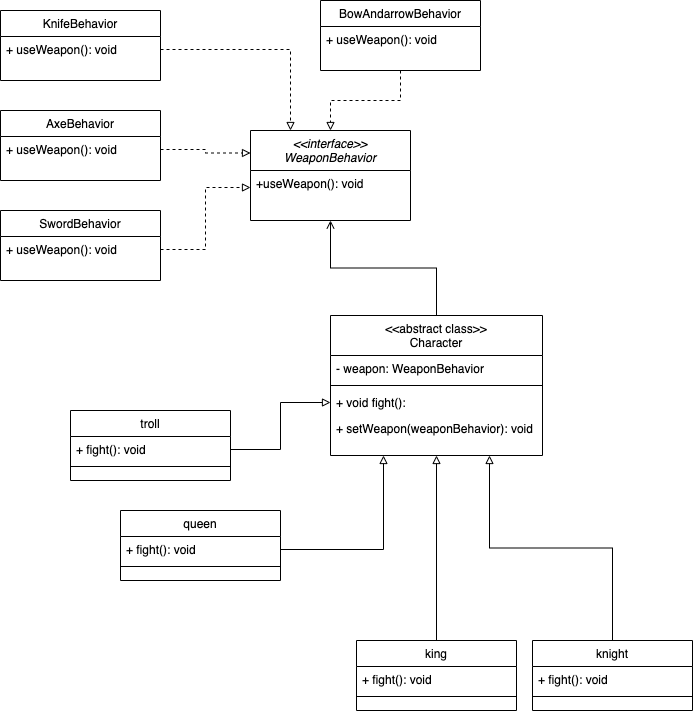

The diagram above was exported from draw.io. Its source (the exported page's mxGraphModel, read from the mxfile embedded in the PNG):
<mxGraphModel dx="943" dy="930" grid="1" gridSize="10" guides="1" tooltips="1" connect="1" arrows="1" fold="1" page="1" pageScale="1" pageWidth="827" pageHeight="1169" math="0" shadow="0">
  <root>
    <mxCell id="WIyWlLk6GJQsqaUBKTNV-0" />
    <mxCell id="WIyWlLk6GJQsqaUBKTNV-1" parent="WIyWlLk6GJQsqaUBKTNV-0" />
    <mxCell id="zkfFHV4jXpPFQw0GAbJ--0" value="&lt;&lt;interface&gt;&gt;&#10;WeaponBehavior" style="swimlane;fontStyle=2;align=center;verticalAlign=top;childLayout=stackLayout;horizontal=1;startSize=40;horizontalStack=0;resizeParent=1;resizeLast=0;collapsible=1;marginBottom=0;rounded=0;shadow=0;strokeWidth=1;" parent="WIyWlLk6GJQsqaUBKTNV-1" vertex="1">
      <mxGeometry x="270" y="230" width="160" height="90" as="geometry">
        <mxRectangle x="230" y="140" width="160" height="26" as="alternateBounds" />
      </mxGeometry>
    </mxCell>
    <mxCell id="zkfFHV4jXpPFQw0GAbJ--1" value="+useWeapon(): void" style="text;align=left;verticalAlign=top;spacingLeft=4;spacingRight=4;overflow=hidden;rotatable=0;points=[[0,0.5],[1,0.5]];portConstraint=eastwest;" parent="zkfFHV4jXpPFQw0GAbJ--0" vertex="1">
      <mxGeometry y="40" width="160" height="34" as="geometry" />
    </mxCell>
    <mxCell id="zkfFHV4jXpPFQw0GAbJ--6" value="KnifeBehavior" style="swimlane;fontStyle=0;align=center;verticalAlign=top;childLayout=stackLayout;horizontal=1;startSize=26;horizontalStack=0;resizeParent=1;resizeLast=0;collapsible=1;marginBottom=0;rounded=0;shadow=0;strokeWidth=1;" parent="WIyWlLk6GJQsqaUBKTNV-1" vertex="1">
      <mxGeometry x="20" y="110" width="160" height="70" as="geometry">
        <mxRectangle x="130" y="380" width="160" height="26" as="alternateBounds" />
      </mxGeometry>
    </mxCell>
    <mxCell id="zkfFHV4jXpPFQw0GAbJ--7" value="+ useWeapon(): void" style="text;align=left;verticalAlign=top;spacingLeft=4;spacingRight=4;overflow=hidden;rotatable=0;points=[[0,0.5],[1,0.5]];portConstraint=eastwest;" parent="zkfFHV4jXpPFQw0GAbJ--6" vertex="1">
      <mxGeometry y="26" width="160" height="26" as="geometry" />
    </mxCell>
    <mxCell id="zkfFHV4jXpPFQw0GAbJ--13" value="troll" style="swimlane;fontStyle=0;align=center;verticalAlign=top;childLayout=stackLayout;horizontal=1;startSize=26;horizontalStack=0;resizeParent=1;resizeLast=0;collapsible=1;marginBottom=0;rounded=0;shadow=0;strokeWidth=1;" parent="WIyWlLk6GJQsqaUBKTNV-1" vertex="1">
      <mxGeometry x="90" y="510" width="160" height="70" as="geometry">
        <mxRectangle x="340" y="380" width="170" height="26" as="alternateBounds" />
      </mxGeometry>
    </mxCell>
    <mxCell id="zkfFHV4jXpPFQw0GAbJ--14" value="+ fight(): void" style="text;align=left;verticalAlign=top;spacingLeft=4;spacingRight=4;overflow=hidden;rotatable=0;points=[[0,0.5],[1,0.5]];portConstraint=eastwest;" parent="zkfFHV4jXpPFQw0GAbJ--13" vertex="1">
      <mxGeometry y="26" width="160" height="26" as="geometry" />
    </mxCell>
    <mxCell id="zkfFHV4jXpPFQw0GAbJ--15" value="" style="line;html=1;strokeWidth=1;align=left;verticalAlign=middle;spacingTop=-1;spacingLeft=3;spacingRight=3;rotatable=0;labelPosition=right;points=[];portConstraint=eastwest;" parent="zkfFHV4jXpPFQw0GAbJ--13" vertex="1">
      <mxGeometry y="52" width="160" height="8" as="geometry" />
    </mxCell>
    <mxCell id="TSyEmuDW6Gn4l-4j9CM3-34" style="edgeStyle=orthogonalEdgeStyle;rounded=0;orthogonalLoop=1;jettySize=auto;html=1;exitX=0.5;exitY=0;exitDx=0;exitDy=0;entryX=0.5;entryY=1;entryDx=0;entryDy=0;endArrow=open;endFill=0;" edge="1" parent="WIyWlLk6GJQsqaUBKTNV-1" source="zkfFHV4jXpPFQw0GAbJ--17" target="zkfFHV4jXpPFQw0GAbJ--0">
      <mxGeometry relative="1" as="geometry" />
    </mxCell>
    <mxCell id="zkfFHV4jXpPFQw0GAbJ--17" value="&lt;&lt;abstract class&gt;&gt;&#10;Character" style="swimlane;fontStyle=0;align=center;verticalAlign=top;childLayout=stackLayout;horizontal=1;startSize=40;horizontalStack=0;resizeParent=1;resizeLast=0;collapsible=1;marginBottom=0;rounded=0;shadow=0;strokeWidth=1;" parent="WIyWlLk6GJQsqaUBKTNV-1" vertex="1">
      <mxGeometry x="350" y="415" width="212" height="140" as="geometry">
        <mxRectangle x="550" y="140" width="160" height="26" as="alternateBounds" />
      </mxGeometry>
    </mxCell>
    <mxCell id="zkfFHV4jXpPFQw0GAbJ--18" value="- weapon: WeaponBehavior" style="text;align=left;verticalAlign=top;spacingLeft=4;spacingRight=4;overflow=hidden;rotatable=0;points=[[0,0.5],[1,0.5]];portConstraint=eastwest;" parent="zkfFHV4jXpPFQw0GAbJ--17" vertex="1">
      <mxGeometry y="40" width="212" height="26" as="geometry" />
    </mxCell>
    <mxCell id="zkfFHV4jXpPFQw0GAbJ--23" value="" style="line;html=1;strokeWidth=1;align=left;verticalAlign=middle;spacingTop=-1;spacingLeft=3;spacingRight=3;rotatable=0;labelPosition=right;points=[];portConstraint=eastwest;" parent="zkfFHV4jXpPFQw0GAbJ--17" vertex="1">
      <mxGeometry y="66" width="212" height="8" as="geometry" />
    </mxCell>
    <mxCell id="zkfFHV4jXpPFQw0GAbJ--24" value="+ void fight():" style="text;align=left;verticalAlign=top;spacingLeft=4;spacingRight=4;overflow=hidden;rotatable=0;points=[[0,0.5],[1,0.5]];portConstraint=eastwest;" parent="zkfFHV4jXpPFQw0GAbJ--17" vertex="1">
      <mxGeometry y="74" width="212" height="26" as="geometry" />
    </mxCell>
    <mxCell id="zkfFHV4jXpPFQw0GAbJ--25" value="+ setWeapon(weaponBehavior): void" style="text;align=left;verticalAlign=top;spacingLeft=4;spacingRight=4;overflow=hidden;rotatable=0;points=[[0,0.5],[1,0.5]];portConstraint=eastwest;" parent="zkfFHV4jXpPFQw0GAbJ--17" vertex="1">
      <mxGeometry y="100" width="212" height="26" as="geometry" />
    </mxCell>
    <mxCell id="TSyEmuDW6Gn4l-4j9CM3-6" style="edgeStyle=orthogonalEdgeStyle;rounded=0;orthogonalLoop=1;jettySize=auto;html=1;exitX=0.5;exitY=0;exitDx=0;exitDy=0;entryX=0.5;entryY=1;entryDx=0;entryDy=0;endArrow=block;endFill=0;" edge="1" parent="WIyWlLk6GJQsqaUBKTNV-1" source="TSyEmuDW6Gn4l-4j9CM3-0" target="zkfFHV4jXpPFQw0GAbJ--17">
      <mxGeometry relative="1" as="geometry" />
    </mxCell>
    <mxCell id="TSyEmuDW6Gn4l-4j9CM3-0" value="king" style="swimlane;fontStyle=0;align=center;verticalAlign=top;childLayout=stackLayout;horizontal=1;startSize=26;horizontalStack=0;resizeParent=1;resizeLast=0;collapsible=1;marginBottom=0;rounded=0;shadow=0;strokeWidth=1;" vertex="1" parent="WIyWlLk6GJQsqaUBKTNV-1">
      <mxGeometry x="376" y="740" width="160" height="70" as="geometry">
        <mxRectangle x="340" y="380" width="170" height="26" as="alternateBounds" />
      </mxGeometry>
    </mxCell>
    <mxCell id="TSyEmuDW6Gn4l-4j9CM3-1" value="+ fight(): void" style="text;align=left;verticalAlign=top;spacingLeft=4;spacingRight=4;overflow=hidden;rotatable=0;points=[[0,0.5],[1,0.5]];portConstraint=eastwest;" vertex="1" parent="TSyEmuDW6Gn4l-4j9CM3-0">
      <mxGeometry y="26" width="160" height="26" as="geometry" />
    </mxCell>
    <mxCell id="TSyEmuDW6Gn4l-4j9CM3-2" value="" style="line;html=1;strokeWidth=1;align=left;verticalAlign=middle;spacingTop=-1;spacingLeft=3;spacingRight=3;rotatable=0;labelPosition=right;points=[];portConstraint=eastwest;" vertex="1" parent="TSyEmuDW6Gn4l-4j9CM3-0">
      <mxGeometry y="52" width="160" height="8" as="geometry" />
    </mxCell>
    <mxCell id="TSyEmuDW6Gn4l-4j9CM3-9" style="edgeStyle=orthogonalEdgeStyle;rounded=0;orthogonalLoop=1;jettySize=auto;html=1;exitX=0.5;exitY=0;exitDx=0;exitDy=0;entryX=0.75;entryY=1;entryDx=0;entryDy=0;endArrow=block;endFill=0;" edge="1" parent="WIyWlLk6GJQsqaUBKTNV-1" source="TSyEmuDW6Gn4l-4j9CM3-3" target="zkfFHV4jXpPFQw0GAbJ--17">
      <mxGeometry relative="1" as="geometry" />
    </mxCell>
    <mxCell id="TSyEmuDW6Gn4l-4j9CM3-3" value="knight" style="swimlane;fontStyle=0;align=center;verticalAlign=top;childLayout=stackLayout;horizontal=1;startSize=26;horizontalStack=0;resizeParent=1;resizeLast=0;collapsible=1;marginBottom=0;rounded=0;shadow=0;strokeWidth=1;" vertex="1" parent="WIyWlLk6GJQsqaUBKTNV-1">
      <mxGeometry x="552" y="740" width="160" height="70" as="geometry">
        <mxRectangle x="340" y="380" width="170" height="26" as="alternateBounds" />
      </mxGeometry>
    </mxCell>
    <mxCell id="TSyEmuDW6Gn4l-4j9CM3-4" value="+ fight(): void" style="text;align=left;verticalAlign=top;spacingLeft=4;spacingRight=4;overflow=hidden;rotatable=0;points=[[0,0.5],[1,0.5]];portConstraint=eastwest;" vertex="1" parent="TSyEmuDW6Gn4l-4j9CM3-3">
      <mxGeometry y="26" width="160" height="26" as="geometry" />
    </mxCell>
    <mxCell id="TSyEmuDW6Gn4l-4j9CM3-5" value="" style="line;html=1;strokeWidth=1;align=left;verticalAlign=middle;spacingTop=-1;spacingLeft=3;spacingRight=3;rotatable=0;labelPosition=right;points=[];portConstraint=eastwest;" vertex="1" parent="TSyEmuDW6Gn4l-4j9CM3-3">
      <mxGeometry y="52" width="160" height="8" as="geometry" />
    </mxCell>
    <mxCell id="TSyEmuDW6Gn4l-4j9CM3-28" style="edgeStyle=orthogonalEdgeStyle;rounded=0;orthogonalLoop=1;jettySize=auto;html=1;exitX=0.5;exitY=1;exitDx=0;exitDy=0;entryX=0.5;entryY=0;entryDx=0;entryDy=0;dashed=1;endArrow=block;endFill=0;" edge="1" parent="WIyWlLk6GJQsqaUBKTNV-1" source="TSyEmuDW6Gn4l-4j9CM3-12" target="zkfFHV4jXpPFQw0GAbJ--0">
      <mxGeometry relative="1" as="geometry" />
    </mxCell>
    <mxCell id="TSyEmuDW6Gn4l-4j9CM3-12" value="BowAndarrowBehavior" style="swimlane;fontStyle=0;align=center;verticalAlign=top;childLayout=stackLayout;horizontal=1;startSize=26;horizontalStack=0;resizeParent=1;resizeLast=0;collapsible=1;marginBottom=0;rounded=0;shadow=0;strokeWidth=1;" vertex="1" parent="WIyWlLk6GJQsqaUBKTNV-1">
      <mxGeometry x="340" y="100" width="160" height="70" as="geometry">
        <mxRectangle x="130" y="380" width="160" height="26" as="alternateBounds" />
      </mxGeometry>
    </mxCell>
    <mxCell id="TSyEmuDW6Gn4l-4j9CM3-13" value="+ useWeapon(): void" style="text;align=left;verticalAlign=top;spacingLeft=4;spacingRight=4;overflow=hidden;rotatable=0;points=[[0,0.5],[1,0.5]];portConstraint=eastwest;" vertex="1" parent="TSyEmuDW6Gn4l-4j9CM3-12">
      <mxGeometry y="26" width="160" height="26" as="geometry" />
    </mxCell>
    <mxCell id="TSyEmuDW6Gn4l-4j9CM3-14" value="AxeBehavior" style="swimlane;fontStyle=0;align=center;verticalAlign=top;childLayout=stackLayout;horizontal=1;startSize=26;horizontalStack=0;resizeParent=1;resizeLast=0;collapsible=1;marginBottom=0;rounded=0;shadow=0;strokeWidth=1;" vertex="1" parent="WIyWlLk6GJQsqaUBKTNV-1">
      <mxGeometry x="20" y="210" width="160" height="70" as="geometry">
        <mxRectangle x="130" y="380" width="160" height="26" as="alternateBounds" />
      </mxGeometry>
    </mxCell>
    <mxCell id="TSyEmuDW6Gn4l-4j9CM3-15" value="+ useWeapon(): void" style="text;align=left;verticalAlign=top;spacingLeft=4;spacingRight=4;overflow=hidden;rotatable=0;points=[[0,0.5],[1,0.5]];portConstraint=eastwest;" vertex="1" parent="TSyEmuDW6Gn4l-4j9CM3-14">
      <mxGeometry y="26" width="160" height="26" as="geometry" />
    </mxCell>
    <mxCell id="TSyEmuDW6Gn4l-4j9CM3-16" value="SwordBehavior" style="swimlane;fontStyle=0;align=center;verticalAlign=top;childLayout=stackLayout;horizontal=1;startSize=26;horizontalStack=0;resizeParent=1;resizeLast=0;collapsible=1;marginBottom=0;rounded=0;shadow=0;strokeWidth=1;" vertex="1" parent="WIyWlLk6GJQsqaUBKTNV-1">
      <mxGeometry x="20" y="310" width="160" height="70" as="geometry">
        <mxRectangle x="130" y="380" width="160" height="26" as="alternateBounds" />
      </mxGeometry>
    </mxCell>
    <mxCell id="TSyEmuDW6Gn4l-4j9CM3-17" value="+ useWeapon(): void" style="text;align=left;verticalAlign=top;spacingLeft=4;spacingRight=4;overflow=hidden;rotatable=0;points=[[0,0.5],[1,0.5]];portConstraint=eastwest;" vertex="1" parent="TSyEmuDW6Gn4l-4j9CM3-16">
      <mxGeometry y="26" width="160" height="26" as="geometry" />
    </mxCell>
    <mxCell id="TSyEmuDW6Gn4l-4j9CM3-18" value="queen" style="swimlane;fontStyle=0;align=center;verticalAlign=top;childLayout=stackLayout;horizontal=1;startSize=26;horizontalStack=0;resizeParent=1;resizeLast=0;collapsible=1;marginBottom=0;rounded=0;shadow=0;strokeWidth=1;" vertex="1" parent="WIyWlLk6GJQsqaUBKTNV-1">
      <mxGeometry x="140" y="610" width="160" height="70" as="geometry">
        <mxRectangle x="340" y="380" width="170" height="26" as="alternateBounds" />
      </mxGeometry>
    </mxCell>
    <mxCell id="TSyEmuDW6Gn4l-4j9CM3-19" value="+ fight(): void" style="text;align=left;verticalAlign=top;spacingLeft=4;spacingRight=4;overflow=hidden;rotatable=0;points=[[0,0.5],[1,0.5]];portConstraint=eastwest;" vertex="1" parent="TSyEmuDW6Gn4l-4j9CM3-18">
      <mxGeometry y="26" width="160" height="26" as="geometry" />
    </mxCell>
    <mxCell id="TSyEmuDW6Gn4l-4j9CM3-20" value="" style="line;html=1;strokeWidth=1;align=left;verticalAlign=middle;spacingTop=-1;spacingLeft=3;spacingRight=3;rotatable=0;labelPosition=right;points=[];portConstraint=eastwest;" vertex="1" parent="TSyEmuDW6Gn4l-4j9CM3-18">
      <mxGeometry y="52" width="160" height="8" as="geometry" />
    </mxCell>
    <mxCell id="TSyEmuDW6Gn4l-4j9CM3-29" style="edgeStyle=orthogonalEdgeStyle;rounded=0;orthogonalLoop=1;jettySize=auto;html=1;exitX=1;exitY=0.5;exitDx=0;exitDy=0;entryX=0.25;entryY=0;entryDx=0;entryDy=0;dashed=1;endArrow=block;endFill=0;" edge="1" parent="WIyWlLk6GJQsqaUBKTNV-1" source="zkfFHV4jXpPFQw0GAbJ--7" target="zkfFHV4jXpPFQw0GAbJ--0">
      <mxGeometry relative="1" as="geometry" />
    </mxCell>
    <mxCell id="TSyEmuDW6Gn4l-4j9CM3-30" style="edgeStyle=orthogonalEdgeStyle;rounded=0;orthogonalLoop=1;jettySize=auto;html=1;exitX=1;exitY=0.5;exitDx=0;exitDy=0;entryX=0;entryY=0.25;entryDx=0;entryDy=0;dashed=1;endArrow=block;endFill=0;" edge="1" parent="WIyWlLk6GJQsqaUBKTNV-1" source="TSyEmuDW6Gn4l-4j9CM3-15" target="zkfFHV4jXpPFQw0GAbJ--0">
      <mxGeometry relative="1" as="geometry" />
    </mxCell>
    <mxCell id="TSyEmuDW6Gn4l-4j9CM3-31" style="edgeStyle=orthogonalEdgeStyle;rounded=0;orthogonalLoop=1;jettySize=auto;html=1;exitX=1;exitY=0.5;exitDx=0;exitDy=0;entryX=0;entryY=0.5;entryDx=0;entryDy=0;dashed=1;endArrow=block;endFill=0;" edge="1" parent="WIyWlLk6GJQsqaUBKTNV-1" source="TSyEmuDW6Gn4l-4j9CM3-17" target="zkfFHV4jXpPFQw0GAbJ--1">
      <mxGeometry relative="1" as="geometry" />
    </mxCell>
    <mxCell id="TSyEmuDW6Gn4l-4j9CM3-32" style="edgeStyle=orthogonalEdgeStyle;rounded=0;orthogonalLoop=1;jettySize=auto;html=1;exitX=1;exitY=0.5;exitDx=0;exitDy=0;entryX=0;entryY=0.5;entryDx=0;entryDy=0;endArrow=block;endFill=0;" edge="1" parent="WIyWlLk6GJQsqaUBKTNV-1" source="zkfFHV4jXpPFQw0GAbJ--14" target="zkfFHV4jXpPFQw0GAbJ--24">
      <mxGeometry relative="1" as="geometry" />
    </mxCell>
    <mxCell id="TSyEmuDW6Gn4l-4j9CM3-33" style="edgeStyle=orthogonalEdgeStyle;rounded=0;orthogonalLoop=1;jettySize=auto;html=1;exitX=1;exitY=0.5;exitDx=0;exitDy=0;entryX=0.25;entryY=1;entryDx=0;entryDy=0;endArrow=block;endFill=0;" edge="1" parent="WIyWlLk6GJQsqaUBKTNV-1" source="TSyEmuDW6Gn4l-4j9CM3-19" target="zkfFHV4jXpPFQw0GAbJ--17">
      <mxGeometry relative="1" as="geometry" />
    </mxCell>
  </root>
</mxGraphModel>